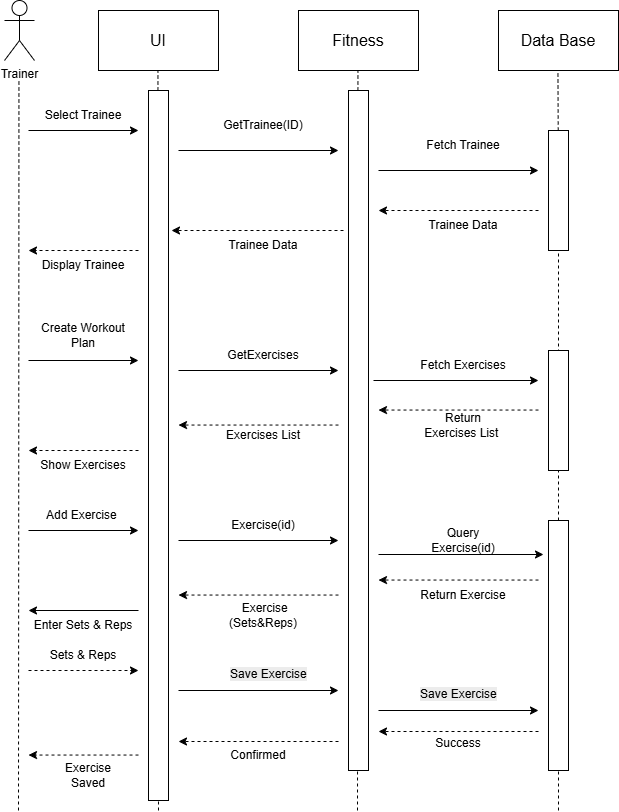

The diagram above was exported from draw.io. Its source (the exported page's mxGraphModel, read from the mxfile embedded in the PNG):
<mxGraphModel dx="868" dy="497" grid="1" gridSize="10" guides="1" tooltips="1" connect="1" arrows="1" fold="1" page="1" pageScale="1" pageWidth="827" pageHeight="1169" background="#ffffff" math="0" shadow="0">
  <root>
    <mxCell id="0" />
    <mxCell id="1" parent="0" />
    <mxCell id="Xb28soTGzFEpmQ_5GRtw-2" parent="1" style="rounded=0;whiteSpace=wrap;html=1;" value="&lt;font style=&quot;font-size: 16px;&quot;&gt;UI&lt;/font&gt;" vertex="1">
      <mxGeometry height="60" width="120" x="160" y="40" as="geometry" />
    </mxCell>
    <mxCell id="Xb28soTGzFEpmQ_5GRtw-3" parent="1" style="rounded=0;whiteSpace=wrap;html=1;" value="&lt;font style=&quot;font-size: 16px;&quot;&gt;Fitness&lt;/font&gt;" vertex="1">
      <mxGeometry height="60" width="120" x="360" y="40" as="geometry" />
    </mxCell>
    <mxCell id="Xb28soTGzFEpmQ_5GRtw-4" parent="1" style="rounded=0;whiteSpace=wrap;html=1;" value="&lt;font style=&quot;font-size: 16px;&quot;&gt;Data Base&lt;/font&gt;" vertex="1">
      <mxGeometry height="60" width="120" x="560" y="40" as="geometry" />
    </mxCell>
    <mxCell id="Xb28soTGzFEpmQ_5GRtw-5" parent="1" style="shape=umlActor;verticalLabelPosition=bottom;verticalAlign=top;html=1;outlineConnect=0;" value="Trainer" vertex="1">
      <mxGeometry height="60" width="30" x="66" y="30" as="geometry" />
    </mxCell>
    <mxCell id="Xb28soTGzFEpmQ_5GRtw-7" edge="1" parent="1" style="endArrow=none;dashed=1;html=1;rounded=0;" value="">
      <mxGeometry height="50" relative="1" width="50" as="geometry">
        <mxPoint x="80" y="840" as="sourcePoint" />
        <mxPoint x="80.44" y="110" as="targetPoint" />
      </mxGeometry>
    </mxCell>
    <mxCell id="Xb28soTGzFEpmQ_5GRtw-8" edge="1" parent="1" style="endArrow=none;dashed=1;html=1;rounded=0;" value="">
      <mxGeometry height="50" relative="1" width="50" as="geometry">
        <mxPoint x="220" y="840" as="sourcePoint" />
        <mxPoint x="219.44" y="100" as="targetPoint" />
      </mxGeometry>
    </mxCell>
    <mxCell id="Xb28soTGzFEpmQ_5GRtw-12" edge="1" parent="1" style="endArrow=none;dashed=1;html=1;rounded=0;" value="">
      <mxGeometry height="50" relative="1" width="50" as="geometry">
        <mxPoint x="419" y="840" as="sourcePoint" />
        <mxPoint x="419.44" y="100" as="targetPoint" />
      </mxGeometry>
    </mxCell>
    <mxCell id="Xb28soTGzFEpmQ_5GRtw-13" edge="1" parent="1" source="Xb28soTGzFEpmQ_5GRtw-26" style="endArrow=none;dashed=1;html=1;rounded=0;" value="">
      <mxGeometry height="50" relative="1" width="50" as="geometry">
        <mxPoint x="619.44" y="560" as="sourcePoint" />
        <mxPoint x="619.44" y="100" as="targetPoint" />
      </mxGeometry>
    </mxCell>
    <mxCell id="Xb28soTGzFEpmQ_5GRtw-14" edge="1" parent="1" style="endArrow=classic;html=1;rounded=0;" value="">
      <mxGeometry height="50" relative="1" width="50" as="geometry">
        <mxPoint x="90" y="160" as="sourcePoint" />
        <mxPoint x="200" y="160" as="targetPoint" />
      </mxGeometry>
    </mxCell>
    <mxCell id="Xb28soTGzFEpmQ_5GRtw-15" edge="1" parent="1" style="endArrow=classic;html=1;rounded=0;" value="">
      <mxGeometry height="50" relative="1" width="50" as="geometry">
        <mxPoint x="240" y="180" as="sourcePoint" />
        <mxPoint x="400" y="180" as="targetPoint" />
      </mxGeometry>
    </mxCell>
    <mxCell id="Xb28soTGzFEpmQ_5GRtw-16" edge="1" parent="1" style="endArrow=classic;html=1;rounded=0;" value="">
      <mxGeometry height="50" relative="1" width="50" as="geometry">
        <mxPoint x="440" y="200" as="sourcePoint" />
        <mxPoint x="600" y="200" as="targetPoint" />
      </mxGeometry>
    </mxCell>
    <mxCell id="Xb28soTGzFEpmQ_5GRtw-17" parent="1" style="text;html=1;whiteSpace=wrap;strokeColor=none;fillColor=none;align=center;verticalAlign=middle;rounded=0;" value="Select Trainee" vertex="1">
      <mxGeometry height="30" width="90" x="100" y="130" as="geometry" />
    </mxCell>
    <mxCell id="Xb28soTGzFEpmQ_5GRtw-18" parent="1" style="text;html=1;whiteSpace=wrap;strokeColor=none;fillColor=none;align=center;verticalAlign=middle;rounded=0;" value="GetTrainee(ID)" vertex="1">
      <mxGeometry height="30" width="90" x="280" y="140" as="geometry" />
    </mxCell>
    <mxCell id="Xb28soTGzFEpmQ_5GRtw-19" parent="1" style="text;html=1;whiteSpace=wrap;strokeColor=none;fillColor=none;align=center;verticalAlign=middle;rounded=0;" value="Fetch Trainee" vertex="1">
      <mxGeometry height="30" width="90" x="480" y="160" as="geometry" />
    </mxCell>
    <mxCell id="Xb28soTGzFEpmQ_5GRtw-20" edge="1" parent="1" style="endArrow=classic;html=1;rounded=0;dashed=1;" value="">
      <mxGeometry height="50" relative="1" width="50" as="geometry">
        <mxPoint x="600" y="240" as="sourcePoint" />
        <mxPoint x="440" y="240" as="targetPoint" />
      </mxGeometry>
    </mxCell>
    <mxCell id="Xb28soTGzFEpmQ_5GRtw-21" edge="1" parent="1" style="endArrow=classic;html=1;rounded=0;dashed=1;" value="">
      <mxGeometry height="50" relative="1" width="50" as="geometry">
        <mxPoint x="405" y="260" as="sourcePoint" />
        <mxPoint x="233" y="260" as="targetPoint" />
      </mxGeometry>
    </mxCell>
    <mxCell id="Xb28soTGzFEpmQ_5GRtw-22" edge="1" parent="1" style="endArrow=classic;html=1;rounded=0;dashed=1;" value="">
      <mxGeometry height="50" relative="1" width="50" as="geometry">
        <mxPoint x="200" y="280" as="sourcePoint" />
        <mxPoint x="90" y="280" as="targetPoint" />
      </mxGeometry>
    </mxCell>
    <mxCell id="Xb28soTGzFEpmQ_5GRtw-23" parent="1" style="text;html=1;whiteSpace=wrap;strokeColor=none;fillColor=none;align=center;verticalAlign=middle;rounded=0;" value="Trainee Data" vertex="1">
      <mxGeometry height="30" width="90" x="480" y="240" as="geometry" />
    </mxCell>
    <mxCell id="Xb28soTGzFEpmQ_5GRtw-24" parent="1" style="text;html=1;whiteSpace=wrap;strokeColor=none;fillColor=none;align=center;verticalAlign=middle;rounded=0;" value="Trainee Data" vertex="1">
      <mxGeometry height="30" width="90" x="280" y="260" as="geometry" />
    </mxCell>
    <mxCell id="Xb28soTGzFEpmQ_5GRtw-25" parent="1" style="text;html=1;whiteSpace=wrap;strokeColor=none;fillColor=none;align=center;verticalAlign=middle;rounded=0;" value="Display Trainee" vertex="1">
      <mxGeometry height="30" width="90" x="100" y="280" as="geometry" />
    </mxCell>
    <mxCell id="Xb28soTGzFEpmQ_5GRtw-27" edge="1" parent="1" source="Xb28soTGzFEpmQ_5GRtw-51" style="endArrow=none;dashed=1;html=1;rounded=0;" target="Xb28soTGzFEpmQ_5GRtw-26" value="">
      <mxGeometry height="50" relative="1" width="50" as="geometry">
        <mxPoint x="620" y="800" as="sourcePoint" />
        <mxPoint x="619.44" y="100" as="targetPoint" />
      </mxGeometry>
    </mxCell>
    <mxCell id="Xb28soTGzFEpmQ_5GRtw-26" parent="1" style="rounded=0;whiteSpace=wrap;html=1;direction=south;" value="" vertex="1">
      <mxGeometry height="120" width="20" x="610" y="160" as="geometry" />
    </mxCell>
    <mxCell id="Xb28soTGzFEpmQ_5GRtw-28" parent="1" style="rounded=0;whiteSpace=wrap;html=1;direction=south;" value="" vertex="1">
      <mxGeometry height="680" width="20" x="410" y="120" as="geometry" />
    </mxCell>
    <mxCell id="Xb28soTGzFEpmQ_5GRtw-30" edge="1" parent="1" style="endArrow=classic;html=1;rounded=0;" target="Xb28soTGzFEpmQ_5GRtw-29" value="">
      <mxGeometry height="50" relative="1" width="50" as="geometry">
        <mxPoint x="220" y="180" as="sourcePoint" />
        <mxPoint x="390" y="180" as="targetPoint" />
      </mxGeometry>
    </mxCell>
    <mxCell id="Xb28soTGzFEpmQ_5GRtw-29" parent="1" style="rounded=0;whiteSpace=wrap;html=1;direction=south;" value="" vertex="1">
      <mxGeometry height="710" width="20" x="210" y="120" as="geometry" />
    </mxCell>
    <mxCell id="Xb28soTGzFEpmQ_5GRtw-31" edge="1" parent="1" style="endArrow=classic;html=1;rounded=0;" value="">
      <mxGeometry height="50" relative="1" width="50" as="geometry">
        <mxPoint x="90" y="390" as="sourcePoint" />
        <mxPoint x="200" y="390" as="targetPoint" />
      </mxGeometry>
    </mxCell>
    <mxCell id="Xb28soTGzFEpmQ_5GRtw-32" parent="1" style="text;html=1;whiteSpace=wrap;strokeColor=none;fillColor=none;align=center;verticalAlign=middle;rounded=0;" value="Create Workout Plan" vertex="1">
      <mxGeometry height="30" width="90" x="100" y="350" as="geometry" />
    </mxCell>
    <mxCell id="Xb28soTGzFEpmQ_5GRtw-33" edge="1" parent="1" style="endArrow=classic;html=1;rounded=0;" value="">
      <mxGeometry height="50" relative="1" width="50" as="geometry">
        <mxPoint x="240" y="400" as="sourcePoint" />
        <mxPoint x="400" y="400" as="targetPoint" />
      </mxGeometry>
    </mxCell>
    <mxCell id="Xb28soTGzFEpmQ_5GRtw-34" parent="1" style="text;html=1;whiteSpace=wrap;strokeColor=none;fillColor=none;align=center;verticalAlign=middle;rounded=0;" value="GetExercises" vertex="1">
      <mxGeometry height="30" width="90" x="280" y="370" as="geometry" />
    </mxCell>
    <mxCell id="Xb28soTGzFEpmQ_5GRtw-35" edge="1" parent="1" style="endArrow=classic;html=1;rounded=0;" value="">
      <mxGeometry height="50" relative="1" width="50" as="geometry">
        <mxPoint x="435" y="410" as="sourcePoint" />
        <mxPoint x="600" y="410" as="targetPoint" />
      </mxGeometry>
    </mxCell>
    <mxCell id="Xb28soTGzFEpmQ_5GRtw-36" parent="1" style="rounded=0;whiteSpace=wrap;html=1;direction=south;" value="" vertex="1">
      <mxGeometry height="120" width="20" x="610" y="380" as="geometry" />
    </mxCell>
    <mxCell id="Xb28soTGzFEpmQ_5GRtw-37" parent="1" style="text;html=1;whiteSpace=wrap;strokeColor=none;fillColor=none;align=center;verticalAlign=middle;rounded=0;" value="Fetch Exercises" vertex="1">
      <mxGeometry height="30" width="90" x="480" y="380" as="geometry" />
    </mxCell>
    <mxCell id="Xb28soTGzFEpmQ_5GRtw-38" edge="1" parent="1" style="endArrow=classic;html=1;rounded=0;dashed=1;" value="">
      <mxGeometry height="50" relative="1" width="50" as="geometry">
        <mxPoint x="600" y="439.55" as="sourcePoint" />
        <mxPoint x="440" y="439.55" as="targetPoint" />
      </mxGeometry>
    </mxCell>
    <mxCell id="Xb28soTGzFEpmQ_5GRtw-39" parent="1" style="text;html=1;whiteSpace=wrap;strokeColor=none;fillColor=none;align=center;verticalAlign=middle;rounded=0;" value="Return Exercises List&amp;nbsp;" vertex="1">
      <mxGeometry height="30" width="90" x="480" y="440" as="geometry" />
    </mxCell>
    <mxCell id="Xb28soTGzFEpmQ_5GRtw-40" edge="1" parent="1" style="endArrow=classic;html=1;rounded=0;dashed=1;" value="">
      <mxGeometry height="50" relative="1" width="50" as="geometry">
        <mxPoint x="400" y="454.55" as="sourcePoint" />
        <mxPoint x="240" y="454.55" as="targetPoint" />
      </mxGeometry>
    </mxCell>
    <mxCell id="Xb28soTGzFEpmQ_5GRtw-41" parent="1" style="text;html=1;whiteSpace=wrap;strokeColor=none;fillColor=none;align=center;verticalAlign=middle;rounded=0;" value="&amp;nbsp;Exercises List&amp;nbsp;" vertex="1">
      <mxGeometry height="30" width="90" x="280" y="450" as="geometry" />
    </mxCell>
    <mxCell id="Xb28soTGzFEpmQ_5GRtw-42" edge="1" parent="1" style="endArrow=classic;html=1;rounded=0;dashed=1;" value="">
      <mxGeometry height="50" relative="1" width="50" as="geometry">
        <mxPoint x="200" y="480" as="sourcePoint" />
        <mxPoint x="90" y="480" as="targetPoint" />
      </mxGeometry>
    </mxCell>
    <mxCell id="Xb28soTGzFEpmQ_5GRtw-44" parent="1" style="text;html=1;whiteSpace=wrap;strokeColor=none;fillColor=none;align=center;verticalAlign=middle;rounded=0;" value="Show Exercises" vertex="1">
      <mxGeometry height="30" width="90" x="100" y="480" as="geometry" />
    </mxCell>
    <mxCell id="Xb28soTGzFEpmQ_5GRtw-45" parent="1" style="text;html=1;whiteSpace=wrap;strokeColor=none;fillColor=none;align=center;verticalAlign=middle;rounded=0;" value="Add Exercise&amp;nbsp;" vertex="1">
      <mxGeometry height="30" width="90" x="100" y="530" as="geometry" />
    </mxCell>
    <mxCell id="Xb28soTGzFEpmQ_5GRtw-46" edge="1" parent="1" style="endArrow=classic;html=1;rounded=0;" value="">
      <mxGeometry height="50" relative="1" width="50" as="geometry">
        <mxPoint x="90" y="560" as="sourcePoint" />
        <mxPoint x="200" y="560" as="targetPoint" />
      </mxGeometry>
    </mxCell>
    <mxCell id="Xb28soTGzFEpmQ_5GRtw-47" edge="1" parent="1" style="endArrow=classic;html=1;rounded=0;" value="">
      <mxGeometry height="50" relative="1" width="50" as="geometry">
        <mxPoint x="240" y="570" as="sourcePoint" />
        <mxPoint x="400" y="570" as="targetPoint" />
      </mxGeometry>
    </mxCell>
    <mxCell id="Xb28soTGzFEpmQ_5GRtw-48" parent="1" style="text;html=1;whiteSpace=wrap;strokeColor=none;fillColor=none;align=center;verticalAlign=middle;rounded=0;" value="Exercise(id)" vertex="1">
      <mxGeometry height="30" width="90" x="280" y="540" as="geometry" />
    </mxCell>
    <mxCell id="Xb28soTGzFEpmQ_5GRtw-49" parent="1" style="text;html=1;whiteSpace=wrap;strokeColor=none;fillColor=none;align=center;verticalAlign=middle;rounded=0;" value="Query Exercise(id)" vertex="1">
      <mxGeometry height="30" width="90" x="480" y="555" as="geometry" />
    </mxCell>
    <mxCell id="Xb28soTGzFEpmQ_5GRtw-50" edge="1" parent="1" style="endArrow=classic;html=1;rounded=0;" value="">
      <mxGeometry height="50" relative="1" width="50" as="geometry">
        <mxPoint x="440" y="584" as="sourcePoint" />
        <mxPoint x="605" y="584" as="targetPoint" />
      </mxGeometry>
    </mxCell>
    <mxCell id="Xb28soTGzFEpmQ_5GRtw-52" edge="1" parent="1" style="endArrow=none;dashed=1;html=1;rounded=0;" target="Xb28soTGzFEpmQ_5GRtw-51" value="">
      <mxGeometry height="50" relative="1" width="50" as="geometry">
        <mxPoint x="620" y="840" as="sourcePoint" />
        <mxPoint x="620" y="280" as="targetPoint" />
      </mxGeometry>
    </mxCell>
    <mxCell id="Xb28soTGzFEpmQ_5GRtw-51" parent="1" style="rounded=0;whiteSpace=wrap;html=1;direction=south;" value="" vertex="1">
      <mxGeometry height="250" width="20" x="610" y="550" as="geometry" />
    </mxCell>
    <mxCell id="Xb28soTGzFEpmQ_5GRtw-53" edge="1" parent="1" style="endArrow=classic;html=1;rounded=0;dashed=1;" value="">
      <mxGeometry height="50" relative="1" width="50" as="geometry">
        <mxPoint x="600" y="609.55" as="sourcePoint" />
        <mxPoint x="440" y="609.55" as="targetPoint" />
      </mxGeometry>
    </mxCell>
    <mxCell id="Xb28soTGzFEpmQ_5GRtw-54" parent="1" style="text;html=1;whiteSpace=wrap;strokeColor=none;fillColor=none;align=center;verticalAlign=middle;rounded=0;" value="Return Exercise" vertex="1">
      <mxGeometry height="30" width="90" x="480" y="610" as="geometry" />
    </mxCell>
    <mxCell id="Xb28soTGzFEpmQ_5GRtw-55" edge="1" parent="1" style="endArrow=classic;html=1;rounded=0;dashed=1;" value="">
      <mxGeometry height="50" relative="1" width="50" as="geometry">
        <mxPoint x="400" y="624.55" as="sourcePoint" />
        <mxPoint x="240" y="624.55" as="targetPoint" />
      </mxGeometry>
    </mxCell>
    <mxCell id="Xb28soTGzFEpmQ_5GRtw-56" parent="1" style="text;html=1;whiteSpace=wrap;strokeColor=none;fillColor=none;align=center;verticalAlign=middle;rounded=0;" value="&amp;nbsp;Exercise (Sets&amp;amp;Reps)" vertex="1">
      <mxGeometry height="30" width="90" x="280" y="630" as="geometry" />
    </mxCell>
    <mxCell id="Xb28soTGzFEpmQ_5GRtw-58" edge="1" parent="1" style="endArrow=classic;html=1;rounded=0;" value="">
      <mxGeometry height="50" relative="1" width="50" as="geometry">
        <mxPoint x="200" y="640" as="sourcePoint" />
        <mxPoint x="90" y="640" as="targetPoint" />
      </mxGeometry>
    </mxCell>
    <mxCell id="Xb28soTGzFEpmQ_5GRtw-59" parent="1" style="text;html=1;whiteSpace=wrap;strokeColor=none;fillColor=none;align=center;verticalAlign=middle;rounded=0;" value="Enter Sets &amp;amp; Reps" vertex="1">
      <mxGeometry height="30" width="110" x="90" y="640" as="geometry" />
    </mxCell>
    <mxCell id="Xb28soTGzFEpmQ_5GRtw-61" edge="1" parent="1" style="endArrow=classic;html=1;rounded=0;dashed=1;" value="">
      <mxGeometry height="50" relative="1" width="50" as="geometry">
        <mxPoint x="90" y="700" as="sourcePoint" />
        <mxPoint x="200" y="700" as="targetPoint" />
      </mxGeometry>
    </mxCell>
    <mxCell id="Xb28soTGzFEpmQ_5GRtw-62" parent="1" style="text;html=1;whiteSpace=wrap;strokeColor=none;fillColor=none;align=center;verticalAlign=middle;rounded=0;" value="Sets &amp;amp; Reps" vertex="1">
      <mxGeometry height="30" width="110" x="90" y="670" as="geometry" />
    </mxCell>
    <mxCell id="Xb28soTGzFEpmQ_5GRtw-63" edge="1" parent="1" style="endArrow=classic;html=1;rounded=0;" value="">
      <mxGeometry height="50" relative="1" width="50" as="geometry">
        <mxPoint x="240" y="720" as="sourcePoint" />
        <mxPoint x="400" y="720" as="targetPoint" />
      </mxGeometry>
    </mxCell>
    <mxCell id="Xb28soTGzFEpmQ_5GRtw-64" edge="1" parent="1" style="endArrow=classic;html=1;rounded=0;" value="">
      <mxGeometry height="50" relative="1" width="50" as="geometry">
        <mxPoint x="440" y="740" as="sourcePoint" />
        <mxPoint x="600" y="740" as="targetPoint" />
      </mxGeometry>
    </mxCell>
    <mxCell id="Xb28soTGzFEpmQ_5GRtw-65" parent="1" style="text;whiteSpace=wrap;html=1;" value="&lt;span style=&quot;color: rgb(0, 0, 0); font-family: Helvetica; font-size: 12px; font-style: normal; font-variant-ligatures: normal; font-variant-caps: normal; font-weight: 400; letter-spacing: normal; orphans: 2; text-align: center; text-indent: 0px; text-transform: none; widows: 2; word-spacing: 0px; -webkit-text-stroke-width: 0px; white-space: normal; background-color: rgb(236, 236, 236); text-decoration-thickness: initial; text-decoration-style: initial; text-decoration-color: initial; float: none; display: inline !important;&quot;&gt;Save Exercise&lt;/span&gt;" vertex="1">
      <mxGeometry height="40" width="100" x="290" y="690" as="geometry" />
    </mxCell>
    <mxCell id="Xb28soTGzFEpmQ_5GRtw-66" parent="1" style="text;whiteSpace=wrap;html=1;" value="&lt;span style=&quot;color: rgb(0, 0, 0); font-family: Helvetica; font-size: 12px; font-style: normal; font-variant-ligatures: normal; font-variant-caps: normal; font-weight: 400; letter-spacing: normal; orphans: 2; text-align: center; text-indent: 0px; text-transform: none; widows: 2; word-spacing: 0px; -webkit-text-stroke-width: 0px; white-space: normal; background-color: rgb(236, 236, 236); text-decoration-thickness: initial; text-decoration-style: initial; text-decoration-color: initial; float: none; display: inline !important;&quot;&gt;Save Exercise&lt;/span&gt;" vertex="1">
      <mxGeometry height="40" width="100" x="480" y="710" as="geometry" />
    </mxCell>
    <mxCell id="Xb28soTGzFEpmQ_5GRtw-68" edge="1" parent="1" style="endArrow=classic;html=1;rounded=0;dashed=1;" value="">
      <mxGeometry height="50" relative="1" width="50" as="geometry">
        <mxPoint x="600" y="761" as="sourcePoint" />
        <mxPoint x="440" y="761" as="targetPoint" />
      </mxGeometry>
    </mxCell>
    <mxCell id="Xb28soTGzFEpmQ_5GRtw-69" parent="1" style="text;html=1;whiteSpace=wrap;strokeColor=none;fillColor=none;align=center;verticalAlign=middle;rounded=0;" value="Success" vertex="1">
      <mxGeometry height="30" width="60" x="490" y="758" as="geometry" />
    </mxCell>
    <mxCell id="Xb28soTGzFEpmQ_5GRtw-70" edge="1" parent="1" style="endArrow=classic;html=1;rounded=0;dashed=1;" value="">
      <mxGeometry height="50" relative="1" width="50" as="geometry">
        <mxPoint x="400" y="771" as="sourcePoint" />
        <mxPoint x="240" y="771" as="targetPoint" />
      </mxGeometry>
    </mxCell>
    <mxCell id="Xb28soTGzFEpmQ_5GRtw-71" parent="1" style="text;html=1;whiteSpace=wrap;strokeColor=none;fillColor=none;align=center;verticalAlign=middle;rounded=0;" value="Confirmed" vertex="1">
      <mxGeometry height="30" width="60" x="290" y="770" as="geometry" />
    </mxCell>
    <mxCell id="Xb28soTGzFEpmQ_5GRtw-72" edge="1" parent="1" style="endArrow=classic;html=1;rounded=0;dashed=1;" value="">
      <mxGeometry height="50" relative="1" width="50" as="geometry">
        <mxPoint x="200" y="784.55" as="sourcePoint" />
        <mxPoint x="90" y="784.55" as="targetPoint" />
      </mxGeometry>
    </mxCell>
    <mxCell id="Xb28soTGzFEpmQ_5GRtw-73" parent="1" style="text;html=1;whiteSpace=wrap;strokeColor=none;fillColor=none;align=center;verticalAlign=middle;rounded=0;" value="Exercise Saved" vertex="1">
      <mxGeometry height="30" width="60" x="120" y="790" as="geometry" />
    </mxCell>
  </root>
</mxGraphModel>